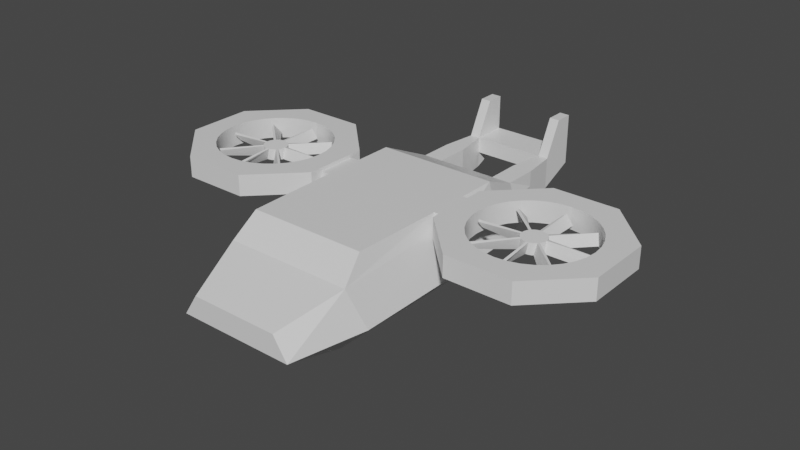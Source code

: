 # Source: Bombard_Helicopter.blend  (saved by Blender 3.0.42; exported with 4.5.12 LTS)
import bpy
from mathutils import Matrix  # noqa: F401  (used for matrix-valued properties, if any)

bpy.ops.wm.read_factory_settings(use_empty=True)
scene = bpy.context.scene
scene.name = 'Scene'

# ---- collections
col_collection = bpy.data.collections.new('Collection'); scene.collection.children.link(col_collection)

# ---- materials (node trees are filled in below, after node groups)
mat_material = bpy.data.materials.new('Material')
mat_material.alpha_threshold = 0.0
mat_material.use_transparent_shadow = False
mat_material.line_color = (0.0, 0.0, 0.0, 1.0)
mat_material_003 = bpy.data.materials.new('Material.003')
mat_material_003.alpha_threshold = 0.0
mat_material_003.use_transparent_shadow = False
mat_material_003.line_color = (0.0, 0.0, 0.0, 1.0)

# ---- node groups
ng_auto_smooth = bpy.data.node_groups.new('Auto Smooth', 'GeometryNodeTree')
_s = ng_auto_smooth.interface.new_socket(name='Geometry', in_out='OUTPUT', socket_type='NodeSocketGeometry')
_s = ng_auto_smooth.interface.new_socket(name='Geometry', in_out='INPUT', socket_type='NodeSocketGeometry')
_s = ng_auto_smooth.interface.new_socket(name='Angle', in_out='INPUT', socket_type='NodeSocketFloat')
_s.subtype = 'ANGLE'
_s.min_value = 0.0
_s.max_value = 3.142
ng_auto_smooth.is_modifier = True
_N = ng_auto_smooth.nodes; _L = ng_auto_smooth.links
n0 = _N.new('NodeGroupOutput'); n0.name = 'Group Output'; n0.location = (480, -100)
n1 = _N.new('NodeGroupInput'); n1.name = 'Group Input'; n1.location = (-420, -300)
n2 = _N.new('NodeGroupInput'); n2.name = 'Group Input.001'; n2.location = (-60, -100)
n3 = _N.new('GeometryNodeSetShadeSmooth'); n3.name = 'Set Shade Smooth'; n3.location = (120, -100)
n3.domain = 'EDGE'
n4 = _N.new('GeometryNodeSetShadeSmooth'); n4.name = 'Set Shade Smooth.001'; n4.location = (300, -100)
n5 = _N.new('GeometryNodeInputMeshEdgeAngle'); n5.name = 'Edge Angle'; n5.location = (-420, -220)
n6 = _N.new('GeometryNodeInputEdgeSmooth'); n6.name = 'Is Edge Smooth'; n6.location = (-60, -160)
n7 = _N.new('GeometryNodeInputShadeSmooth'); n7.name = 'Is Face Smooth'; n7.location = (-240, -340)
n8 = _N.new('FunctionNodeBooleanMath'); n8.name = 'Boolean Math'; n8.location = (-60, -220)
n9 = _N.new('FunctionNodeCompare'); n9.name = 'Compare'; n9.location = (-240, -180)
n9.operation = 'LESS_EQUAL'
_L.new(n5.outputs[0], n9.inputs[0])
_L.new(n4.outputs[0], n0.inputs[0])
_L.new(n1.outputs[1], n9.inputs[1])
_L.new(n9.outputs[0], n8.inputs[0])
_L.new(n7.outputs[0], n8.inputs[1])
_L.new(n2.outputs[0], n3.inputs[0])
_L.new(n6.outputs[0], n3.inputs[1])
_L.new(n3.outputs[0], n4.inputs[0])
_L.new(n8.outputs[0], n3.inputs[2])
n0.is_active_output = True

# ---- material node trees
mat_material.use_nodes = True; mat_material.node_tree.nodes.clear()
_N = mat_material.node_tree.nodes; _L = mat_material.node_tree.links
n0 = _N.new('ShaderNodeOutputMaterial'); n0.name = 'Material Output'; n0.location = (300, 300)
n1 = _N.new('ShaderNodeBsdfPrincipled'); n1.name = 'Principled BSDF'; n1.location = (10, 300)
n1.distribution = 'GGX'
n1.subsurface_method = 'BURLEY'
n1.inputs[2].default_value = 0.4
n1.inputs[3].default_value = 1.45
n1.inputs[27].default_value = (0.0, 0.0, 0.0, 1.0)
n1.inputs[28].default_value = 1.0
_L.new(n1.outputs[0], n0.inputs[0])
n0.is_active_output = True
mat_material_003.use_nodes = True; mat_material_003.node_tree.nodes.clear()
_N = mat_material_003.node_tree.nodes; _L = mat_material_003.node_tree.links
n0 = _N.new('ShaderNodeOutputMaterial'); n0.name = 'Material Output'; n0.location = (300, 300)
n1 = _N.new('ShaderNodeBsdfPrincipled'); n1.name = 'Principled BSDF'; n1.location = (10, 300)
n1.distribution = 'GGX'
n1.subsurface_method = 'BURLEY'
n1.inputs[2].default_value = 0.4
n1.inputs[3].default_value = 1.45
n1.inputs[27].default_value = (0.0, 0.0, 0.0, 1.0)
n1.inputs[28].default_value = 1.0
_L.new(n1.outputs[0], n0.inputs[0])
n0.is_active_output = True

# ---- world
world_world = bpy.data.worlds.new('World'); scene.world = world_world
world_world.use_nodes = True; world_world.node_tree.nodes.clear()
_N = world_world.node_tree.nodes; _L = world_world.node_tree.links
n0 = _N.new('ShaderNodeOutputWorld'); n0.name = 'World Output'; n0.location = (300, 300)
n1 = _N.new('ShaderNodeBackground'); n1.name = 'Background'; n1.location = (10, 300)
n1.inputs[0].default_value = (0.05088, 0.05088, 0.05088, 1.0)
_L.new(n1.outputs[0], n0.inputs[0])
n0.is_active_output = True
world_world.color = (0.05088, 0.05088, 0.05088)
world_world.use_sun_shadow = False
world_world.sun_shadow_jitter_overblur = 0.0

# ---- meshes
me_cube = bpy.data.meshes.new('Cube')
me_cube.from_pydata([(1.0, -1.0, 1.0), (0.6092, -1.0, -2.166), (-1.0, -1.0, 1.0), (-0.6092, -1.0, -2.166), (-1.07, -1.917, 0.3292), (1.095, -1.917, 0.3292), (0.7497, -4.2, -0.3108), (0.9913, -4.2, -1.0), (-0.9913, -4.2, -1.0), (-0.7497, -4.2, -0.3108), (0.6299, 5.562, -2.166), (-0.6299, 5.562, -2.166), (1.158, 5.562, 7.451e-09), (-1.158, 5.562, 7.451e-09), (-1.034, 5.562, 1.0), (1.034, 5.562, 1.0), (1.14, 7.383, -0.6863), (-1.14, 7.383, -0.6863), (0.9649, 7.383, -0.183), (-0.9649, 7.383, -0.183), (-0.8619, 7.383, 0.3203), (0.8619, 7.383, 0.3203), (0.5172, 7.383, -0.6863), (-0.5172, 7.383, -0.6863), (-0.5172, 7.383, 0.3203), (0.5172, 7.383, 0.3203), (-0.6157, 11.38, -0.1837), (-0.788, 11.38, -0.1833), (0.788, 11.38, -0.1833), (0.6157, 10.05, -0.1837), (-0.6157, 10.05, -0.1837), (0.6157, 11.38, 0.3203), (0.788, 11.38, 0.3203), (-0.788, 11.38, 0.3203), (0.6157, 11.38, -0.1837), (-0.6157, 11.38, 0.3203), (0.8619, 8.714, -0.6863), (0.788, 10.04, -0.6863), (0.788, 10.04, -0.183), (0.8619, 8.714, -0.183), (0.5172, 8.714, 0.3203), (0.6157, 10.04, 0.3203), (0.6157, 10.04, -0.6863), (0.5172, 8.714, -0.6863), (0.8619, 8.714, 0.3203), (0.788, 10.04, 0.3203), (-0.5172, 8.714, 0.3203), (-0.6157, 10.04, 0.3203), (-0.788, 10.04, 0.3203), (-0.8619, 8.714, 0.3203), (-0.788, 10.04, -0.183), (-0.8619, 8.714, -0.183), (-0.788, 10.04, -0.6863), (-0.8619, 8.714, -0.6863), (-0.5172, 8.714, -0.6863), (-0.6157, 10.04, -0.6863), (0.6157, 11.38, 1.429), (-0.788, 11.38, 1.429), (0.788, 11.38, 1.429), (-0.6157, 11.38, 1.429), (-0.6157, 10.69, 1.429), (0.6157, 10.69, 1.429), (0.788, 10.69, 1.429), (-0.788, 10.69, 1.429), (-0.6157, 10.05, 0.3203), (0.6157, 10.05, 0.3203), (1.034, 2.521, 1.0), (1.034, 4.041, 1.0), (-1.034, 4.041, 1.0), (-1.034, 2.521, 1.0), (-1.158, 4.041, 0.5529), (-1.107, 2.521, 0.5529), (0.6299, 2.521, -2.166), (0.6299, 4.041, -2.166), (1.158, 4.041, 0.5529), (1.131, 2.521, 0.5529), (-0.6299, 4.041, -2.166), (-0.6299, 2.521, -2.166), (1.254, 2.521, 1.0), (1.254, 4.041, 1.0), (1.254, 2.521, 0.5529), (1.254, 4.041, 0.5529), (-1.254, 2.521, 0.5529), (-1.254, 4.041, 0.5529), (-1.254, 4.041, 1.0), (-1.254, 2.521, 1.0), (1.367, 5.562, -0.6963), (1.322, -1.473, -0.8797), (1.367, 4.041, -0.7344), (1.367, 2.521, -0.7725), (-1.367, 4.041, -0.7584), (-1.367, 5.562, -0.7186), (-1.367, 2.521, -0.7983), (-1.322, -1.463, -0.9058)], [], [(3, 77, 72, 1), (2, 69, 71, 4), (93, 92, 77, 3), (5, 75, 66, 0), (1, 87, 7), (4, 93, 8, 9), (13, 14, 20, 19), (74, 88, 86, 12), (76, 90, 91, 11), (38, 37, 28), (12, 86, 16, 18), (15, 12, 18, 21), (11, 91, 17), (10, 11, 17, 23, 22, 16), (14, 15, 21, 25, 24, 20), (33, 48, 63, 57), (24, 25, 22, 23), (76, 11, 10, 73), (67, 15, 14, 68), (5, 4, 9, 6), (6, 9, 8, 7), (3, 1, 7, 8), (0, 66, 69, 2), (0, 2, 4, 5), (87, 89, 75, 5), (34, 31, 32, 28), (27, 33, 35, 26), (50, 48, 33, 27), (52, 50, 27), (41, 45, 62, 61), (55, 52, 27, 26), (37, 42, 34, 28), (45, 38, 28, 32), (21, 18, 39, 44), (44, 39, 38, 45), (16, 22, 43, 36), (36, 43, 42, 37), (25, 21, 44, 40), (40, 44, 45, 41), (22, 25, 40, 43), (41, 65, 29, 42, 43, 40), (18, 16, 36, 39), (39, 36, 37, 38), (23, 17, 53, 54), (54, 53, 52, 55), (24, 23, 54, 46), (64, 47, 46, 54, 55, 30), (17, 19, 51, 53), (53, 51, 50, 52), (19, 20, 49, 51), (51, 49, 48, 50), (20, 24, 46, 49), (49, 46, 47, 48), (42, 29, 34), (61, 62, 58, 56), (35, 33, 57, 59), (32, 31, 56, 58), (31, 41, 61, 56), (63, 60, 59, 57), (47, 35, 59, 60), (45, 32, 58, 62), (48, 47, 60, 63), (26, 30, 55), (29, 65, 64, 30), (35, 64, 65, 31), (34, 29, 30, 26), (26, 35, 31, 34), (70, 68, 14, 13), (74, 12, 15, 67), (69, 66, 67, 68), (72, 77, 76, 73), (77, 92, 90, 76), (92, 93, 4, 71), (75, 89, 88, 74), (89, 87, 1, 72), (74, 67, 79, 81), (75, 74, 81, 80), (66, 75, 80, 78), (67, 66, 78, 79), (68, 70, 83, 84), (71, 69, 85, 82), (70, 71, 82, 83), (69, 68, 84, 85), (16, 86, 10), (7, 87, 5, 6), (88, 89, 72, 73), (86, 88, 73, 10), (17, 91, 13, 19), (8, 93, 3), (91, 90, 70, 13), (90, 92, 71, 70)])
_uv = me_cube.uv_layers.new(name='UVMap')
_uv.uv.foreach_set('vector', [0.1799, 0.7428, 0.1748, 0.8808, 0.1255, 0.8786, 0.1322, 0.7408, 0.2081, 0.4458, 0.2112, 0.3125, 0.228, 0.3125, 0.2335, 0.4817, 0.2828, 0.4648, 0.2797, 0.3112, 0.3397, 0.3092, 0.3397, 0.4472, 0.1022, 0.476, 0.119, 0.3092, 0.1359, 0.3103, 0.1298, 0.4424, 0.1322, 0.7408, 0.08228, 0.7065, 0.123, 0.6067, 0.2335, 0.4817, 0.2828, 0.4648, 0.2824, 0.5721, 0.254, 0.5724, 0.2411, 0.2021, 0.2081, 0.2077, 0.2121, 0.1371, 0.2319, 0.1328, 0.1234, 0.2544, 0.07682, 0.2488, 0.08749, 0.1948, 0.1126, 0.1999, 0.3368, 0.2487, 0.2756, 0.2541, 0.2678, 0.1981, 0.3297, 0.1877, 0.5716, 0.1073, 0.5902, 0.1026, 0.5839, 0.1562, 0.1126, 0.1999, 0.08749, 0.1948, 0.1046, 0.129, 0.1246, 0.1334, 0.1448, 0.2071, 0.1126, 0.1999, 0.1246, 0.1334, 0.1435, 0.1384, 0.3297, 0.1877, 0.2678, 0.1981, 0.2529, 0.1294, 0.1462, 0.002416, 0.1968, 0.0001323, 0.2216, 0.09353, 0.1965, 0.09466, 0.155, 0.09654, 0.1299, 0.09767, 0.2081, 0.2077, 0.1448, 0.2071, 0.1435, 0.1384, 0.1568, 0.137, 0.1984, 0.1351, 0.2121, 0.1371, 0.4401, 0.2224, 0.4279, 0.2713, 0.3931, 0.2372, 0.3994, 0.2122, 0.1984, 0.1351, 0.1568, 0.137, 0.155, 0.09654, 0.1965, 0.09466, 0.1722, 0.9403, 0.1696, 0.9999, 0.1203, 0.9977, 0.1229, 0.9382, 0.1397, 0.256, 0.1448, 0.2071, 0.2081, 0.2077, 0.2104, 0.2581, 0.1242, 0.4867, 0.209, 0.4904, 0.1924, 0.5827, 0.1337, 0.5802, 0.1337, 0.5802, 0.1924, 0.5827, 0.2007, 0.6101, 0.123, 0.6067, 0.1799, 0.7428, 0.1322, 0.7408, 0.123, 0.6067, 0.2007, 0.6101, 0.1298, 0.4424, 0.1359, 0.3103, 0.2112, 0.3125, 0.2081, 0.4458, 0.1298, 0.4424, 0.2081, 0.4458, 0.209, 0.4904, 0.1242, 0.4867, 0.05584, 0.4564, 0.06924, 0.3047, 0.119, 0.3092, 0.1022, 0.476, 0.5331, 0.232, 0.5285, 0.2134, 0.5348, 0.2118, 0.5394, 0.2304, 0.4142, 0.1528, 0.4096, 0.1714, 0.4032, 0.1698, 0.4079, 0.1512, 0.4464, 0.276, 0.4279, 0.2713, 0.4401, 0.2224, 0.4587, 0.227, 0.4649, 0.2806, 0.4464, 0.276, 0.4587, 0.227, 0.5001, 0.1003, 0.5065, 0.09872, 0.5183, 0.146, 0.512, 0.1476, 0.421, 0.09893, 0.4274, 0.1005, 0.4142, 0.1528, 0.4079, 0.1512, 0.5526, 0.2827, 0.5463, 0.2843, 0.5331, 0.232, 0.5394, 0.2304, 0.5531, 0.1119, 0.5716, 0.1073, 0.5839, 0.1562, 0.5654, 0.1608, 0.5284, 0.01392, 0.5472, 0.00897, 0.5594, 0.05816, 0.5408, 0.06284, 0.5408, 0.06284, 0.5594, 0.05816, 0.5716, 0.1073, 0.5531, 0.1119, 0.5902, 0.3773, 0.5673, 0.3831, 0.5549, 0.3341, 0.5676, 0.331, 0.5676, 0.331, 0.5549, 0.3341, 0.5463, 0.2843, 0.5526, 0.2827, 0.472, 0.003307, 0.4847, 0.0001323, 0.4969, 0.04909, 0.4843, 0.05226, 0.4843, 0.05226, 0.4969, 0.04909, 0.5065, 0.09872, 0.5001, 0.1003, 0.3952, 0.5558, 0.357, 0.5558, 0.357, 0.5054, 0.3952, 0.5054, 0.357, 0.4548, 0.357, 0.4544, 0.3761, 0.4546, 0.3952, 0.4548, 0.3952, 0.5054, 0.357, 0.5054, 0.5472, 0.00897, 0.5666, 0.003229, 0.5779, 0.05356, 0.5594, 0.05816, 0.5594, 0.05816, 0.5779, 0.05356, 0.5902, 0.1026, 0.5716, 0.1073, 0.442, 0.0001323, 0.4649, 0.005894, 0.4424, 0.05226, 0.4297, 0.04907, 0.4297, 0.04907, 0.4424, 0.05226, 0.4274, 0.1005, 0.421, 0.09893, 0.4336, 0.5558, 0.3955, 0.5558, 0.3955, 0.5054, 0.4336, 0.5054, 0.4336, 0.4544, 0.4336, 0.4548, 0.4336, 0.5054, 0.3955, 0.5054, 0.3955, 0.4548, 0.4145, 0.4546, 0.4414, 0.38, 0.422, 0.3743, 0.4341, 0.3251, 0.4527, 0.3297, 0.4527, 0.3297, 0.4341, 0.3251, 0.4464, 0.276, 0.4649, 0.2806, 0.422, 0.3743, 0.4032, 0.3693, 0.4156, 0.3204, 0.4341, 0.3251, 0.4341, 0.3251, 0.4156, 0.3204, 0.4279, 0.2713, 0.4464, 0.276, 0.3595, 0.3831, 0.3468, 0.3799, 0.359, 0.331, 0.3717, 0.3341, 0.3717, 0.3341, 0.359, 0.331, 0.3749, 0.2829, 0.3812, 0.2845, 0.3952, 0.4548, 0.3761, 0.4546, 0.3761, 0.4043, 0.512, 0.1476, 0.5183, 0.146, 0.5246, 0.1711, 0.5182, 0.1726, 0.4032, 0.1698, 0.4096, 0.1714, 0.3994, 0.2122, 0.393, 0.2106, 0.5348, 0.2118, 0.5285, 0.2134, 0.5182, 0.1726, 0.5246, 0.1711, 0.4774, 0.1829, 0.4652, 0.1339, 0.512, 0.1476, 0.5182, 0.1726, 0.3931, 0.2372, 0.3867, 0.2356, 0.393, 0.2106, 0.3994, 0.2122, 0.34, 0.2493, 0.3522, 0.2004, 0.393, 0.2106, 0.3867, 0.2356, 0.5531, 0.1119, 0.5654, 0.1608, 0.5246, 0.1711, 0.5183, 0.146, 0.3812, 0.2845, 0.3749, 0.2829, 0.3867, 0.2356, 0.3931, 0.2372, 0.4145, 0.4043, 0.4145, 0.4546, 0.3955, 0.4548, 0.4652, 0.4025, 0.4652, 0.3833, 0.5119, 0.3833, 0.5119, 0.4025, 0.5119, 0.4719, 0.5119, 0.5222, 0.4652, 0.5222, 0.4652, 0.4719, 0.4652, 0.4528, 0.4652, 0.4025, 0.5119, 0.4025, 0.5119, 0.4528, 0.5119, 0.4528, 0.5119, 0.4719, 0.4652, 0.4719, 0.4652, 0.4528, 0.227, 0.2573, 0.2104, 0.2581, 0.2081, 0.2077, 0.2411, 0.2021, 0.1234, 0.2544, 0.1126, 0.1999, 0.1448, 0.2071, 0.1397, 0.256, 0.2112, 0.3125, 0.1359, 0.3103, 0.1397, 0.256, 0.2104, 0.2581, 0.1255, 0.8786, 0.1748, 0.8808, 0.1722, 0.9403, 0.1229, 0.9382, 0.3397, 0.3092, 0.2797, 0.3112, 0.2756, 0.2541, 0.3368, 0.2487, 0.2797, 0.3112, 0.2828, 0.4648, 0.2335, 0.4817, 0.228, 0.3125, 0.119, 0.3092, 0.06924, 0.3047, 0.07682, 0.2488, 0.1234, 0.2544, 0.06924, 0.3047, 0.05584, 0.4564, 0.0001323, 0.4346, 0.009717, 0.2986, 0.5255, 0.458, 0.5208, 0.441, 0.5291, 0.441, 0.5291, 0.458, 0.5245, 0.5157, 0.5255, 0.458, 0.5291, 0.458, 0.5291, 0.5157, 0.5208, 0.5326, 0.5245, 0.5157, 0.5291, 0.5157, 0.5291, 0.5326, 0.5208, 0.441, 0.5208, 0.3833, 0.5291, 0.3833, 0.5291, 0.441, 0.5205, 0.441, 0.5158, 0.458, 0.5122, 0.458, 0.5122, 0.441, 0.5177, 0.5157, 0.5205, 0.5326, 0.5122, 0.5326, 0.5122, 0.5157, 0.5158, 0.458, 0.5177, 0.5157, 0.5122, 0.5157, 0.5122, 0.458, 0.5205, 0.3833, 0.5205, 0.441, 0.5122, 0.441, 0.5122, 0.3833, 0.1046, 0.129, 0.08749, 0.1948, 0.02731, 0.1811, 0.04764, 0.5619, 0.05584, 0.4564, 0.1022, 0.476, 0.07564, 0.5643, 0.07682, 0.2488, 0.06924, 0.3047, 0.009717, 0.2986, 0.01673, 0.2397, 0.08749, 0.1948, 0.07682, 0.2488, 0.01673, 0.2397, 0.02731, 0.1811, 0.2529, 0.1294, 0.2678, 0.1981, 0.2411, 0.2021, 0.2319, 0.1328, 0.2007, 0.6101, 0.2319, 0.7136, 0.1799, 0.7428, 0.2678, 0.1981, 0.2756, 0.2541, 0.227, 0.2573, 0.2411, 0.2021, 0.2756, 0.2541, 0.2797, 0.3112, 0.228, 0.3125, 0.227, 0.2573])
me_cube.materials.append(mat_material)
me_cube.use_remesh_preserve_volume = False
me_cube.use_remesh_preserve_attributes = False
me_cube.use_mirror_vertex_groups = False
me_cube.update()
me_cube_001 = bpy.data.meshes.new('Cube.001')
me_cube_001.from_pydata([(-0.5555, -3.0, -0.3326), (-1.341, -1.243, -0.3326), (-0.5555, -3.0, 0.3326), (-1.341, -1.243, 0.3326), (-1.341, 1.243, -0.3326), (-0.5555, 3.0, -0.3326), (-1.341, 1.243, 0.3326), (-0.5555, 3.0, 0.3326), (0.5555, 3.0, -0.3326), (1.341, 1.243, -0.3326), (0.5555, 3.0, 0.3326), (1.341, 1.243, 0.3326), (0.5555, -3.0, -0.3326), (1.341, -1.243, -0.3326), (1.341, -1.243, 0.3326), (0.5555, -3.0, 0.3326), (0.0, 2.163, -0.3326), (0.0, 2.163, 0.3326), (0.1886, 2.121, -0.3326), (0.1886, 2.121, 0.3326), (-0.8038, -1.202, -0.3326), (-0.8402, -1.049, 0.3326), (-0.8038, -1.202, 0.3326), (0.3699, 1.998, -0.3326), (0.3699, 1.998, 0.3326), (-0.8931, -0.8276, -0.3326), (-0.8931, -0.8276, 0.3326), (0.5371, 1.798, -0.3326), (0.5371, 1.798, 0.3326), (-0.9481, -0.4219, -0.3326), (-0.9481, -0.4219, 0.3326), (0.6836, 1.529, -0.3326), (0.6836, 1.529, 0.3326), (-0.9667, 2.088e-06, -0.3326), (-0.9667, 2.088e-06, 0.3326), (-0.9481, 0.4219, -0.3326), (-0.9481, 0.4219, 0.3326), (0.8038, 1.202, -0.3326), (0.8038, 1.202, 0.3326), (0.8402, 1.049, 0.3326), (-0.8931, 0.8276, -0.3326), (-0.8931, 0.8276, 0.3326), (0.8931, 0.8276, -0.3326), (0.8931, 0.8276, 0.3326), (-0.8402, 1.049, -0.3326), (0.9481, 0.4219, -0.3326), (0.9481, 0.4219, 0.3326), (-0.8038, 1.202, -0.3326), (-0.8038, 1.202, 0.3326), (0.9667, 1.633e-07, -0.3326), (0.9667, 1.633e-07, 0.3326), (-0.6836, 1.529, -0.3326), (-0.6836, 1.529, 0.3326), (0.9481, -0.4219, -0.3326), (0.9481, -0.4219, 0.3326), (-0.5371, 1.798, -0.3326), (-0.5371, 1.798, 0.3326), (0.8931, -0.8276, -0.3326), (0.8931, -0.8276, 0.3326), (-0.3699, 1.998, -0.3326), (-0.3699, 1.998, 0.3326), (0.8402, -1.049, -0.3326), (0.8038, -1.202, -0.3326), (0.8038, -1.202, 0.3326), (-0.1886, 2.121, -0.3326), (-0.1886, 2.121, 0.3326), (0.6836, -1.529, -0.3326), (0.6836, -1.529, 0.3326), (0.5371, -1.798, -0.3326), (0.5371, -1.798, 0.3326), (0.3699, -1.998, -0.3326), (0.3699, -1.998, 0.3326), (0.1886, -2.121, -0.3326), (0.1886, -2.121, 0.3326), (-3.15e-07, -2.163, -0.3326), (-3.15e-07, -2.163, 0.3326), (-0.1886, -2.121, -0.3326), (-0.1886, -2.121, 0.3326), (-0.3699, -1.998, -0.3326), (-0.3699, -1.998, 0.3326), (-0.5371, -1.798, -0.3326), (-0.5371, -1.798, 0.3326), (-0.6836, -1.529, -0.3326), (-0.6836, -1.529, 0.3326)], [], [(1, 0, 2, 3), (5, 4, 6, 7), (9, 8, 10, 11), (12, 13, 14, 15), (4, 1, 3, 6), (7, 10, 8, 5), (14, 13, 9, 11), (12, 15, 2, 0), (17, 16, 18, 19), (19, 18, 23, 24), (23, 27, 28, 24), (27, 31, 32, 28), (37, 38, 32, 31), (37, 42, 43, 39, 38), (42, 45, 46, 43), (45, 49, 50, 46), (49, 53, 54, 50), (53, 57, 58, 54), (57, 61, 62, 63, 58), (62, 66, 67, 63), (66, 68, 69, 67), (68, 70, 71, 69), (70, 72, 73, 71), (72, 74, 75, 73), (74, 76, 77, 75), (76, 78, 79, 77), (79, 78, 80, 81), (81, 80, 82, 83), (20, 22, 83, 82), (22, 20, 25, 26, 21), (26, 25, 29, 30), (30, 29, 33, 34), (34, 33, 35, 36), (40, 41, 36, 35), (41, 40, 44, 47, 48), (51, 52, 48, 47), (52, 51, 55, 56), (56, 55, 59, 60), (60, 59, 64, 65), (65, 64, 16, 17), (44, 4, 5, 8, 9, 13, 61, 57, 53, 49, 45, 42, 37, 31, 27, 23, 18, 16, 64, 59, 55, 51, 47), (61, 13, 12, 0, 1, 4, 44, 40, 35, 33, 29, 25, 20, 82, 80, 78, 76, 74, 72, 70, 68, 66, 62), (22, 21, 3, 2, 15, 14, 11, 39, 43, 46, 50, 54, 58, 63, 67, 69, 71, 73, 75, 77, 79, 81, 83), (38, 39, 11, 10, 7, 6, 3, 21, 26, 30, 34, 36, 41, 48, 52, 56, 60, 65, 17, 19, 24, 28, 32)])
me_cube_001.polygons.foreach_set('use_smooth', [True] * 44)
_uv = me_cube_001.uv_layers.new(name='UVMap')
_uv.uv.foreach_set('vector', [0.375, 0.1768, 0.375, 0.07322, 0.625, 0.07322, 0.625, 0.1768, 0.375, 0.4268, 0.375, 0.3232, 0.625, 0.3232, 0.625, 0.4268, 0.375, 0.6768, 0.375, 0.5732, 0.625, 0.5732, 0.625, 0.6768, 0.375, 0.9268, 0.375, 0.8232, 0.625, 0.8232, 0.625, 0.9268, 0.375, 0.1768, 0.375, 0.07322, 0.625, 0.07322, 0.625, 0.1768, 0.625, 0.3232, 0.625, 0.4268, 0.375, 0.4268, 0.375, 0.3232, 0.625, 0.6768, 0.375, 0.6768, 0.375, 0.5732, 0.625, 0.5732, 0.375, 0.8232, 0.625, 0.8232, 0.625, 0.9268, 0.375, 0.9268, 1.0, 0.7962, 1.0, 0.7038, 0.9688, 0.7038, 0.9688, 0.7962, 0.9688, 0.7962, 0.9688, 0.7038, 0.9375, 0.7038, 0.9375, 0.7962, 0.9375, 0.7038, 0.9062, 0.7038, 0.9062, 0.7962, 0.9375, 0.7962, 0.9062, 0.7038, 0.875, 0.7038, 0.875, 0.7962, 0.9062, 0.7962, 0.8438, 0.7038, 0.8438, 0.7962, 0.875, 0.7962, 0.875, 0.7038, 0.8438, 0.7038, 0.8125, 0.7038, 0.8125, 0.7962, 0.831, 0.7962, 0.8438, 0.7962, 0.8125, 0.7038, 0.7812, 0.7038, 0.7812, 0.7962, 0.8125, 0.7962, 0.7812, 0.7038, 0.75, 0.7038, 0.75, 0.7962, 0.7812, 0.7962, 0.75, 0.7038, 0.7188, 0.7038, 0.7188, 0.7962, 0.75, 0.7962, 0.7188, 0.7038, 0.6875, 0.7038, 0.6875, 0.7962, 0.7188, 0.7962, 0.6875, 0.7038, 0.669, 0.7038, 0.6562, 0.7038, 0.6562, 0.7962, 0.6875, 0.7962, 0.6562, 0.7038, 0.625, 0.7038, 0.625, 0.7962, 0.6562, 0.7962, 0.625, 0.7038, 0.5938, 0.7038, 0.5938, 0.7962, 0.625, 0.7962, 0.5938, 0.7038, 0.5625, 0.7038, 0.5625, 0.7962, 0.5938, 0.7962, 0.5625, 0.7038, 0.5312, 0.7038, 0.5312, 0.7962, 0.5625, 0.7962, 0.5312, 0.7038, 0.5, 0.7038, 0.5, 0.7962, 0.5312, 0.7962, 0.5, 0.7038, 0.4688, 0.7038, 0.4688, 0.7962, 0.5, 0.7962, 0.4688, 0.7038, 0.4375, 0.7038, 0.4375, 0.7962, 0.4688, 0.7962, 0.4375, 0.7962, 0.4375, 0.7038, 0.4062, 0.7038, 0.4062, 0.7962, 0.4062, 0.7962, 0.4062, 0.7038, 0.375, 0.7038, 0.375, 0.7962, 0.3438, 0.7038, 0.3438, 0.7962, 0.375, 0.7962, 0.375, 0.7038, 0.3438, 0.7962, 0.3438, 0.7038, 0.3125, 0.7038, 0.3125, 0.7962, 0.331, 0.7962, 0.3125, 0.7962, 0.3125, 0.7038, 0.2812, 0.7038, 0.2812, 0.7962, 0.2812, 0.7962, 0.2812, 0.7038, 0.25, 0.7038, 0.25, 0.7962, 0.25, 0.7962, 0.25, 0.7038, 0.2188, 0.7038, 0.2188, 0.7962, 0.1875, 0.7038, 0.1875, 0.7962, 0.2188, 0.7962, 0.2188, 0.7038, 0.1875, 0.7962, 0.1875, 0.7038, 0.169, 0.7038, 0.1562, 0.7038, 0.1562, 0.7962, 0.125, 0.7038, 0.125, 0.7962, 0.1562, 0.7962, 0.1562, 0.7038, 0.125, 0.7962, 0.125, 0.7038, 0.09375, 0.7038, 0.09375, 0.7962, 0.09375, 0.7962, 0.09375, 0.7038, 0.0625, 0.7038, 0.0625, 0.7962, 0.0625, 0.7962, 0.0625, 0.7038, 0.03125, 0.7038, 0.03125, 0.7962, 0.03125, 0.7962, 0.03125, 0.7038, 0.0, 0.7038, 0.0, 0.7962, 0.2255, 0.5387, 0.1982, 0.5, 0.3018, 0.5, 0.375, 0.5732, 0.375, 0.6768, 0.3018, 0.75, 0.2745, 0.7113, 0.2845, 0.7083, 0.3001, 0.6999, 0.3137, 0.6887, 0.3249, 0.6751, 0.3333, 0.6595, 0.3384, 0.6426, 0.3401, 0.625, 0.3384, 0.6074, 0.3333, 0.5905, 0.3249, 0.5749, 0.3137, 0.5613, 0.3001, 0.5501, 0.2845, 0.5417, 0.2676, 0.5366, 0.25, 0.5349, 0.2324, 0.5366, 0.2745, 0.7113, 0.3018, 0.75, 0.1982, 0.75, 0.125, 0.6768, 0.125, 0.5732, 0.1982, 0.5, 0.2255, 0.5387, 0.2155, 0.5417, 0.1999, 0.5501, 0.1863, 0.5613, 0.1751, 0.5749, 0.1667, 0.5905, 0.1616, 0.6074, 0.1599, 0.625, 0.1616, 0.6426, 0.1667, 0.6595, 0.1751, 0.6751, 0.1863, 0.6887, 0.1999, 0.6999, 0.2155, 0.7083, 0.2324, 0.7134, 0.25, 0.7151, 0.2676, 0.7134, 0.8384, 0.6074, 0.8363, 0.6005, 0.875, 0.5732, 0.875, 0.6768, 0.8018, 0.75, 0.6982, 0.75, 0.625, 0.6768, 0.6637, 0.6495, 0.6667, 0.6595, 0.6751, 0.6751, 0.6863, 0.6887, 0.6999, 0.6999, 0.7155, 0.7083, 0.7324, 0.7134, 0.75, 0.7151, 0.7676, 0.7134, 0.7845, 0.7083, 0.8001, 0.6999, 0.8137, 0.6887, 0.8249, 0.6751, 0.8333, 0.6595, 0.8384, 0.6426, 0.8401, 0.625, 0.6616, 0.6426, 0.6637, 0.6495, 0.625, 0.6768, 0.625, 0.5732, 0.6982, 0.5, 0.8018, 0.5, 0.875, 0.5732, 0.8363, 0.6005, 0.8333, 0.5905, 0.8249, 0.5749, 0.8137, 0.5613, 0.8001, 0.5501, 0.7845, 0.5417, 0.7676, 0.5366, 0.75, 0.5349, 0.7324, 0.5366, 0.7155, 0.5417, 0.6999, 0.5501, 0.6863, 0.5613, 0.6751, 0.5749, 0.6667, 0.5905, 0.6616, 0.6074, 0.6599, 0.625])
me_cube_001.materials.append(mat_material)
me_cube_001.use_remesh_preserve_volume = False
me_cube_001.use_remesh_preserve_attributes = False
me_cube_001.use_mirror_vertex_groups = False
me_cube_001.update()
me_cube_004 = bpy.data.meshes.new('Cube.004')
me_cube_004.from_pydata([(-0.5555, -3.0, -0.3326), (-1.341, -1.243, -0.3326), (-0.5555, -3.0, 0.3326), (-1.341, -1.243, 0.3326), (-1.341, 1.243, -0.3326), (-0.5555, 3.0, -0.3326), (-1.341, 1.243, 0.3326), (-0.5555, 3.0, 0.3326), (0.5555, 3.0, -0.3326), (1.341, 1.243, -0.3326), (0.5555, 3.0, 0.3326), (1.341, 1.243, 0.3326), (0.5555, -3.0, -0.3326), (1.341, -1.243, -0.3326), (1.341, -1.243, 0.3326), (0.5555, -3.0, 0.3326), (0.0, 2.163, -0.3326), (0.0, 2.163, 0.3326), (0.1886, 2.121, -0.3326), (0.1886, 2.121, 0.3326), (-0.8038, -1.202, -0.3326), (-0.8402, -1.049, 0.3326), (-0.8038, -1.202, 0.3326), (0.3699, 1.998, -0.3326), (0.3699, 1.998, 0.3326), (-0.8931, -0.8276, -0.3326), (-0.8931, -0.8276, 0.3326), (0.5371, 1.798, -0.3326), (0.5371, 1.798, 0.3326), (-0.9481, -0.4219, -0.3326), (-0.9481, -0.4219, 0.3326), (0.6836, 1.529, -0.3326), (0.6836, 1.529, 0.3326), (-0.9667, 2.088e-06, -0.3326), (-0.9667, 2.088e-06, 0.3326), (-0.9481, 0.4219, -0.3326), (-0.9481, 0.4219, 0.3326), (0.8038, 1.202, -0.3326), (0.8038, 1.202, 0.3326), (0.8402, 1.049, 0.3326), (-0.8931, 0.8276, -0.3326), (-0.8931, 0.8276, 0.3326), (0.8931, 0.8276, -0.3326), (0.8931, 0.8276, 0.3326), (-0.8402, 1.049, -0.3326), (0.9481, 0.4219, -0.3326), (0.9481, 0.4219, 0.3326), (-0.8038, 1.202, -0.3326), (-0.8038, 1.202, 0.3326), (0.9667, 1.633e-07, -0.3326), (0.9667, 1.633e-07, 0.3326), (-0.6836, 1.529, -0.3326), (-0.6836, 1.529, 0.3326), (0.9481, -0.4219, -0.3326), (0.9481, -0.4219, 0.3326), (-0.5371, 1.798, -0.3326), (-0.5371, 1.798, 0.3326), (0.8931, -0.8276, -0.3326), (0.8931, -0.8276, 0.3326), (-0.3699, 1.998, -0.3326), (-0.3699, 1.998, 0.3326), (0.8402, -1.049, -0.3326), (0.8038, -1.202, -0.3326), (0.8038, -1.202, 0.3326), (-0.1886, 2.121, -0.3326), (-0.1886, 2.121, 0.3326), (0.6836, -1.529, -0.3326), (0.6836, -1.529, 0.3326), (0.5371, -1.798, -0.3326), (0.5371, -1.798, 0.3326), (0.3699, -1.998, -0.3326), (0.3699, -1.998, 0.3326), (0.1886, -2.121, -0.3326), (0.1886, -2.121, 0.3326), (-3.15e-07, -2.163, -0.3326), (-3.15e-07, -2.163, 0.3326), (-0.1886, -2.121, -0.3326), (-0.1886, -2.121, 0.3326), (-0.3699, -1.998, -0.3326), (-0.3699, -1.998, 0.3326), (-0.5371, -1.798, -0.3326), (-0.5371, -1.798, 0.3326), (-0.6836, -1.529, -0.3326), (-0.6836, -1.529, 0.3326)], [], [(1, 0, 2, 3), (5, 4, 6, 7), (9, 8, 10, 11), (12, 13, 14, 15), (4, 1, 3, 6), (7, 10, 8, 5), (14, 13, 9, 11), (12, 15, 2, 0), (17, 16, 18, 19), (19, 18, 23, 24), (23, 27, 28, 24), (27, 31, 32, 28), (37, 38, 32, 31), (37, 42, 43, 39, 38), (42, 45, 46, 43), (45, 49, 50, 46), (49, 53, 54, 50), (53, 57, 58, 54), (57, 61, 62, 63, 58), (62, 66, 67, 63), (66, 68, 69, 67), (68, 70, 71, 69), (70, 72, 73, 71), (72, 74, 75, 73), (74, 76, 77, 75), (76, 78, 79, 77), (79, 78, 80, 81), (81, 80, 82, 83), (20, 22, 83, 82), (22, 20, 25, 26, 21), (26, 25, 29, 30), (30, 29, 33, 34), (34, 33, 35, 36), (40, 41, 36, 35), (41, 40, 44, 47, 48), (51, 52, 48, 47), (52, 51, 55, 56), (56, 55, 59, 60), (60, 59, 64, 65), (65, 64, 16, 17), (44, 4, 5, 8, 9, 13, 61, 57, 53, 49, 45, 42, 37, 31, 27, 23, 18, 16, 64, 59, 55, 51, 47), (61, 13, 12, 0, 1, 4, 44, 40, 35, 33, 29, 25, 20, 82, 80, 78, 76, 74, 72, 70, 68, 66, 62), (22, 21, 3, 2, 15, 14, 11, 39, 43, 46, 50, 54, 58, 63, 67, 69, 71, 73, 75, 77, 79, 81, 83), (38, 39, 11, 10, 7, 6, 3, 21, 26, 30, 34, 36, 41, 48, 52, 56, 60, 65, 17, 19, 24, 28, 32)])
me_cube_004.polygons.foreach_set('use_smooth', [True] * 44)
_uv = me_cube_004.uv_layers.new(name='UVMap')
_uv.uv.foreach_set('vector', [0.375, 0.1768, 0.375, 0.07322, 0.625, 0.07322, 0.625, 0.1768, 0.375, 0.4268, 0.375, 0.3232, 0.625, 0.3232, 0.625, 0.4268, 0.375, 0.6768, 0.375, 0.5732, 0.625, 0.5732, 0.625, 0.6768, 0.375, 0.9268, 0.375, 0.8232, 0.625, 0.8232, 0.625, 0.9268, 0.375, 0.1768, 0.375, 0.07322, 0.625, 0.07322, 0.625, 0.1768, 0.625, 0.3232, 0.625, 0.4268, 0.375, 0.4268, 0.375, 0.3232, 0.625, 0.6768, 0.375, 0.6768, 0.375, 0.5732, 0.625, 0.5732, 0.375, 0.8232, 0.625, 0.8232, 0.625, 0.9268, 0.375, 0.9268, 1.0, 0.7962, 1.0, 0.7038, 0.9688, 0.7038, 0.9688, 0.7962, 0.9688, 0.7962, 0.9688, 0.7038, 0.9375, 0.7038, 0.9375, 0.7962, 0.9375, 0.7038, 0.9062, 0.7038, 0.9062, 0.7962, 0.9375, 0.7962, 0.9062, 0.7038, 0.875, 0.7038, 0.875, 0.7962, 0.9062, 0.7962, 0.8438, 0.7038, 0.8438, 0.7962, 0.875, 0.7962, 0.875, 0.7038, 0.8438, 0.7038, 0.8125, 0.7038, 0.8125, 0.7962, 0.831, 0.7962, 0.8438, 0.7962, 0.8125, 0.7038, 0.7812, 0.7038, 0.7812, 0.7962, 0.8125, 0.7962, 0.7812, 0.7038, 0.75, 0.7038, 0.75, 0.7962, 0.7812, 0.7962, 0.75, 0.7038, 0.7188, 0.7038, 0.7188, 0.7962, 0.75, 0.7962, 0.7188, 0.7038, 0.6875, 0.7038, 0.6875, 0.7962, 0.7188, 0.7962, 0.6875, 0.7038, 0.669, 0.7038, 0.6562, 0.7038, 0.6562, 0.7962, 0.6875, 0.7962, 0.6562, 0.7038, 0.625, 0.7038, 0.625, 0.7962, 0.6562, 0.7962, 0.625, 0.7038, 0.5938, 0.7038, 0.5938, 0.7962, 0.625, 0.7962, 0.5938, 0.7038, 0.5625, 0.7038, 0.5625, 0.7962, 0.5938, 0.7962, 0.5625, 0.7038, 0.5312, 0.7038, 0.5312, 0.7962, 0.5625, 0.7962, 0.5312, 0.7038, 0.5, 0.7038, 0.5, 0.7962, 0.5312, 0.7962, 0.5, 0.7038, 0.4688, 0.7038, 0.4688, 0.7962, 0.5, 0.7962, 0.4688, 0.7038, 0.4375, 0.7038, 0.4375, 0.7962, 0.4688, 0.7962, 0.4375, 0.7962, 0.4375, 0.7038, 0.4062, 0.7038, 0.4062, 0.7962, 0.4062, 0.7962, 0.4062, 0.7038, 0.375, 0.7038, 0.375, 0.7962, 0.3438, 0.7038, 0.3438, 0.7962, 0.375, 0.7962, 0.375, 0.7038, 0.3438, 0.7962, 0.3438, 0.7038, 0.3125, 0.7038, 0.3125, 0.7962, 0.331, 0.7962, 0.3125, 0.7962, 0.3125, 0.7038, 0.2812, 0.7038, 0.2812, 0.7962, 0.2812, 0.7962, 0.2812, 0.7038, 0.25, 0.7038, 0.25, 0.7962, 0.25, 0.7962, 0.25, 0.7038, 0.2188, 0.7038, 0.2188, 0.7962, 0.1875, 0.7038, 0.1875, 0.7962, 0.2188, 0.7962, 0.2188, 0.7038, 0.1875, 0.7962, 0.1875, 0.7038, 0.169, 0.7038, 0.1562, 0.7038, 0.1562, 0.7962, 0.125, 0.7038, 0.125, 0.7962, 0.1562, 0.7962, 0.1562, 0.7038, 0.125, 0.7962, 0.125, 0.7038, 0.09375, 0.7038, 0.09375, 0.7962, 0.09375, 0.7962, 0.09375, 0.7038, 0.0625, 0.7038, 0.0625, 0.7962, 0.0625, 0.7962, 0.0625, 0.7038, 0.03125, 0.7038, 0.03125, 0.7962, 0.03125, 0.7962, 0.03125, 0.7038, 0.0, 0.7038, 0.0, 0.7962, 0.2255, 0.5387, 0.1982, 0.5, 0.3018, 0.5, 0.375, 0.5732, 0.375, 0.6768, 0.3018, 0.75, 0.2745, 0.7113, 0.2845, 0.7083, 0.3001, 0.6999, 0.3137, 0.6887, 0.3249, 0.6751, 0.3333, 0.6595, 0.3384, 0.6426, 0.3401, 0.625, 0.3384, 0.6074, 0.3333, 0.5905, 0.3249, 0.5749, 0.3137, 0.5613, 0.3001, 0.5501, 0.2845, 0.5417, 0.2676, 0.5366, 0.25, 0.5349, 0.2324, 0.5366, 0.2745, 0.7113, 0.3018, 0.75, 0.1982, 0.75, 0.125, 0.6768, 0.125, 0.5732, 0.1982, 0.5, 0.2255, 0.5387, 0.2155, 0.5417, 0.1999, 0.5501, 0.1863, 0.5613, 0.1751, 0.5749, 0.1667, 0.5905, 0.1616, 0.6074, 0.1599, 0.625, 0.1616, 0.6426, 0.1667, 0.6595, 0.1751, 0.6751, 0.1863, 0.6887, 0.1999, 0.6999, 0.2155, 0.7083, 0.2324, 0.7134, 0.25, 0.7151, 0.2676, 0.7134, 0.8384, 0.6074, 0.8363, 0.6005, 0.875, 0.5732, 0.875, 0.6768, 0.8018, 0.75, 0.6982, 0.75, 0.625, 0.6768, 0.6637, 0.6495, 0.6667, 0.6595, 0.6751, 0.6751, 0.6863, 0.6887, 0.6999, 0.6999, 0.7155, 0.7083, 0.7324, 0.7134, 0.75, 0.7151, 0.7676, 0.7134, 0.7845, 0.7083, 0.8001, 0.6999, 0.8137, 0.6887, 0.8249, 0.6751, 0.8333, 0.6595, 0.8384, 0.6426, 0.8401, 0.625, 0.6616, 0.6426, 0.6637, 0.6495, 0.625, 0.6768, 0.625, 0.5732, 0.6982, 0.5, 0.8018, 0.5, 0.875, 0.5732, 0.8363, 0.6005, 0.8333, 0.5905, 0.8249, 0.5749, 0.8137, 0.5613, 0.8001, 0.5501, 0.7845, 0.5417, 0.7676, 0.5366, 0.75, 0.5349, 0.7324, 0.5366, 0.7155, 0.5417, 0.6999, 0.5501, 0.6863, 0.5613, 0.6751, 0.5749, 0.6667, 0.5905, 0.6616, 0.6074, 0.6599, 0.625])
me_cube_004.materials.append(mat_material_003)
me_cube_004.use_remesh_preserve_volume = False
me_cube_004.use_remesh_preserve_attributes = False
me_cube_004.use_mirror_vertex_groups = False
me_cube_004.update()
me_cylinder_001 = bpy.data.meshes.new('Cylinder.001')
me_cylinder_001.from_pydata([(-1.748e-07, 1.0, -1.0), (-1.748e-07, 1.0, 1.0), (0.1951, 0.9808, -1.0), (0.1951, 0.9808, 1.0), (0.3827, 0.9239, -1.0), (0.3827, 0.9239, 1.0), (0.5556, 0.8315, -1.0), (0.5556, 0.8315, -0.9755), (0.7071, 0.7071, -1.0), (0.7071, 0.7071, 1.0), (0.8315, 0.5556, -1.0), (0.8315, 0.5556, 1.0), (0.9239, 0.3827, -1.0), (0.9239, 0.3827, 1.0), (0.9808, 0.1951, -1.0), (0.9808, 0.1951, -0.9755), (1.0, 2.503e-07, -1.0), (1.0, 2.503e-07, 1.0), (0.9808, -0.1951, -1.0), (0.9808, -0.1951, 1.0), (0.9239, -0.3827, -1.0), (0.9239, -0.3827, 1.0), (0.8315, -0.5556, -1.0), (0.8315, -0.5556, -0.9755), (0.7071, -0.7071, -1.0), (0.7071, -0.7071, 1.0), (0.5556, -0.8315, -1.0), (0.5556, -0.8315, 1.0), (0.3827, -0.9239, -1.0), (0.3827, -0.9239, 1.0), (0.1951, -0.9808, -1.0), (0.1951, -0.9808, -0.9755), (-1.51e-07, -1.0, -1.0), (-1.51e-07, -1.0, 1.0), (-0.1951, -0.9808, 0.9664), (-0.1951, -0.9808, 1.0), (-0.3827, -0.9239, -1.0), (-0.3827, -0.9239, 1.0), (-0.5556, -0.8315, -1.0), (-0.5556, -0.8315, -0.9755), (-0.7071, -0.7071, -1.0), (-0.7071, -0.7071, 1.0), (-0.8315, -0.5556, 0.9664), (-0.8315, -0.5556, 1.0), (-0.9239, -0.3827, -1.0), (-0.9239, -0.3827, 1.0), (-0.9808, -0.1951, -1.0), (-0.9808, -0.1951, -0.9755), (-1.0, 7.908e-07, -1.0), (-1.0, 7.908e-07, 1.0), (-0.9808, 0.1951, 0.9664), (-0.9808, 0.1951, 1.0), (-0.9239, 0.3827, -1.0), (-0.9239, 0.3827, 1.0), (-0.8315, 0.5556, -1.0), (-0.8315, 0.5556, -0.9755), (-0.7071, 0.7071, -1.0), (-0.7071, 0.7071, 1.0), (-0.5556, 0.8315, 0.9664), (-0.5556, 0.8315, 1.0), (-0.3827, 0.9239, -1.0), (-0.3827, 0.9239, 1.0), (-0.1951, 0.9808, -1.0), (-0.1951, 0.9808, 1.0), (-0.2736, 4.5, -0.7984), (0.3548, 4.414, 0.6959), (0.3627, 4.414, 0.7249), (0.1937, 4.5, 0.9337), (2.84, 3.401, -0.6362), (2.836, 3.405, -0.6575), (3.017, 3.347, -0.8662), (3.347, 3.017, 0.8658), (3.4, 2.841, 0.628), (3.406, 2.836, 0.6571), (4.414, 0.3965, -0.6362), (4.414, 0.4023, -0.6575), (4.5, 0.2333, -0.8662), (4.5, -0.234, 0.8658), (4.414, -0.3951, 0.628), (4.414, -0.403, 0.6571), (3.401, -2.84, -0.6362), (3.405, -2.836, -0.6575), (3.347, -3.017, -0.8662), (3.017, -3.347, 0.8658), (2.841, -3.4, 0.628), (2.836, -3.406, 0.6571), (0.3965, -4.414, -0.6362), (0.4023, -4.414, -0.6575), (0.2333, -4.5, -0.8662), (-0.234, -4.5, 0.8658), (-0.3951, -4.414, 0.628), (-0.403, -4.414, 0.6571), (-2.84, -3.401, -0.6362), (-2.836, -3.405, -0.6575), (-3.017, -3.347, -0.8662), (-3.347, -3.017, 0.8658), (-3.4, -2.841, 0.628), (-3.406, -2.836, 0.6571), (-4.414, -0.3965, -0.6362), (-4.414, -0.4022, -0.6575), (-4.5, -0.2333, -0.8662), (-4.5, 0.234, 0.8658), (-4.414, 0.3951, 0.628), (-4.414, 0.403, 0.6571), (-3.401, 2.84, -0.6362), (-3.405, 2.836, -0.6575), (-3.347, 3.017, -0.8662), (-3.017, 3.347, 0.8658), (-2.841, 3.4, 0.628), (-2.836, 3.406, 0.6571), (-0.4425, 4.414, -0.5896), (0.1951, 0.9808, 0.9664), (0.1951, 0.9808, 1.0), (0.8315, 0.5556, 0.9664), (0.8315, 0.5556, 1.0), (0.9808, -0.1951, 0.9664), (0.9808, -0.1951, 1.0), (0.5556, -0.8315, 0.9664), (0.5556, -0.8315, 1.0), (-0.1951, -0.9808, -1.0), (-0.1951, -0.9808, 1.0), (-0.8315, -0.5556, -1.0), (-0.8315, -0.5556, 1.0), (-0.9808, 0.1951, -1.0), (-0.9808, 0.1951, 1.0), (-0.5556, 0.8315, -1.0), (-0.5556, 0.8315, 1.0), (0.5556, 0.8315, 1.0), (0.5556, 0.8315, -1.0), (0.9808, 0.1951, 1.0), (0.9808, 0.1951, -1.0), (0.8315, -0.5556, 1.0), (0.8315, -0.5556, -1.0), (0.1951, -0.9808, 1.0), (0.1951, -0.9808, -1.0), (-0.5556, -0.8315, 1.0), (-0.5556, -0.8315, -1.0), (-0.9808, -0.1951, 1.0), (-0.9808, -0.1951, -1.0), (-0.8315, 0.5556, 1.0), (-0.8315, 0.5556, -1.0), (-0.1951, 0.9808, -1.0)], [], [(114, 113, 72, 73), (2, 3, 5, 4), (4, 5, 127, 128), (56, 54, 105, 106), (141, 1, 67, 110), (10, 11, 13, 12), (12, 13, 129, 130), (1, 112, 66, 67), (9, 114, 73, 71), (18, 19, 21, 20), (20, 21, 131, 132), (54, 55, 104, 105), (116, 115, 78, 79), (26, 27, 29, 28), (28, 29, 133, 134), (0, 62, 110, 64), (111, 0, 64, 65), (119, 120, 37, 36), (36, 37, 135, 136), (113, 8, 70, 72), (17, 116, 79, 77), (121, 122, 45, 44), (44, 45, 137, 138), (62, 141, 110), (118, 117, 84, 85), (123, 124, 53, 52), (52, 53, 139, 140), (115, 16, 76, 78), (25, 118, 85, 83), (125, 126, 61, 60), (3, 1, 63, 61, 126, 57, 139, 53, 124, 49, 137, 45, 122, 41, 135, 37, 120, 33, 133, 29, 27, 25, 131, 21, 19, 17, 129, 13, 11, 9, 127, 5), (60, 61, 63, 141), (7, 9, 71, 68), (0, 2, 4, 128, 8, 10, 12, 130, 16, 18, 20, 132, 24, 26, 28, 134, 32, 119, 36, 136, 40, 121, 44, 138, 48, 123, 52, 140, 56, 125, 60, 141), (64, 67, 66, 65), (69, 68, 71, 70), (70, 71, 73, 72), (75, 74, 77, 76), (76, 77, 79, 78), (81, 80, 83, 82), (82, 83, 85, 84), (87, 86, 89, 88), (88, 89, 91, 90), (93, 92, 95, 94), (94, 95, 97, 96), (99, 98, 101, 100), (100, 101, 103, 102), (105, 104, 107, 106), (106, 107, 109, 108), (110, 67, 64), (46, 47, 98, 99), (55, 57, 107, 104), (48, 46, 99, 100), (112, 111, 65, 66), (38, 39, 92, 93), (47, 49, 101, 98), (40, 38, 93, 94), (58, 56, 106, 108), (30, 31, 86, 87), (39, 41, 95, 92), (57, 59, 109, 107), (32, 30, 87, 88), (50, 48, 100, 102), (22, 23, 80, 81), (59, 58, 108, 109), (31, 33, 89, 86), (49, 51, 103, 101), (24, 22, 81, 82), (42, 40, 94, 96), (14, 15, 74, 75), (51, 50, 102, 103), (23, 25, 83, 80), (41, 43, 97, 95), (16, 14, 75, 76), (34, 32, 88, 90), (6, 7, 68, 69), (43, 42, 96, 97), (15, 17, 77, 74), (33, 35, 91, 89), (8, 6, 69, 70), (117, 24, 82, 84), (35, 34, 90, 91), (8, 113, 11, 10), (0, 111, 3, 2), (56, 58, 126, 125), (48, 50, 124, 123), (40, 42, 122, 121), (32, 34, 120, 119), (24, 117, 27, 26), (16, 115, 19, 18), (141, 63, 1), (57, 55, 140, 139), (138, 137, 49, 47), (136, 135, 41, 39), (134, 133, 33, 31), (132, 131, 25, 23), (130, 129, 17, 15), (128, 127, 9, 7)])
me_cylinder_001.polygons.foreach_set('use_smooth', [True] * 98)
_uv = me_cylinder_001.uv_layers.new(name='UVMap')
_uv.uv.foreach_set('vector', [0.8438, 1.0, 0.8438, 0.5, 0.8438, 0.5, 0.8438, 1.0, 0.9688, 0.5, 0.9688, 1.0, 0.9375, 1.0, 0.9375, 0.5, 0.9375, 0.5, 0.9375, 1.0, 0.9062, 1.0, 0.9062, 0.5, 0.5803, 0.4197, 0.5504, 0.3833, 0.5504, 0.3833, 0.5803, 0.4197, 0.2032, 0.4854, 0.25, 0.49, 0.25, 0.49, 0.2032, 0.4854, 0.8438, 0.5, 0.8438, 1.0, 0.8125, 1.0, 0.8125, 0.5, 0.8125, 0.5, 0.8125, 1.0, 0.7812, 1.0, 0.7812, 0.5, 0.25, 0.49, 0.2968, 0.4854, 0.2968, 0.4854, 0.25, 0.49, 0.4197, 0.4197, 0.4496, 0.3833, 0.4496, 0.3833, 0.4197, 0.4197, 0.7188, 0.5, 0.7188, 1.0, 0.6875, 1.0, 0.6875, 0.5, 0.6875, 0.5, 0.6875, 1.0, 0.6562, 1.0, 0.6562, 0.5, 0.1562, 0.5, 0.1562, 1.0, 0.1562, 1.0, 0.1562, 0.5, 0.7188, 1.0, 0.7188, 0.5, 0.7188, 0.5, 0.7188, 1.0, 0.5938, 0.5, 0.5938, 1.0, 0.5625, 1.0, 0.5625, 0.5, 0.5625, 0.5, 0.5625, 1.0, 0.5312, 1.0, 0.5312, 0.5, 0.75, 0.49, 0.7032, 0.4854, 0.7032, 0.4854, 0.75, 0.49, 0.7968, 0.4854, 0.75, 0.49, 0.75, 0.49, 0.7968, 0.4854, 0.4688, 0.5, 0.4688, 1.0, 0.4375, 1.0, 0.4375, 0.5, 0.4375, 0.5, 0.4375, 1.0, 0.4062, 1.0, 0.4062, 0.5, 0.9496, 0.3833, 0.9197, 0.4197, 0.9197, 0.4197, 0.9496, 0.3833, 0.49, 0.25, 0.4854, 0.2032, 0.4854, 0.2032, 0.49, 0.25, 0.3438, 0.5, 0.3438, 1.0, 0.3125, 1.0, 0.3125, 0.5, 0.3125, 0.5, 0.3125, 1.0, 0.2812, 1.0, 0.2812, 0.5, 0.03125, 0.5, 0.03125, 1.0, 0.03125, 0.5, 0.5938, 1.0, 0.5938, 0.5, 0.5938, 0.5, 0.5938, 1.0, 0.2188, 0.5, 0.2188, 1.0, 0.1875, 1.0, 0.1875, 0.5, 0.1875, 0.5, 0.1875, 1.0, 0.1562, 1.0, 0.1562, 0.5, 0.9854, 0.2032, 0.99, 0.25, 0.99, 0.25, 0.9854, 0.2032, 0.4197, 0.08029, 0.3833, 0.05045, 0.3833, 0.05045, 0.4197, 0.08029, 0.09375, 0.5, 0.09375, 1.0, 0.0625, 1.0, 0.0625, 0.5, 0.2968, 0.4854, 0.25, 0.49, 0.2032, 0.4854, 0.1582, 0.4717, 0.1167, 0.4496, 0.08029, 0.4197, 0.05045, 0.3833, 0.02827, 0.3418, 0.01461, 0.2968, 0.01, 0.25, 0.01461, 0.2032, 0.02827, 0.1582, 0.05045, 0.1167, 0.08029, 0.08029, 0.1167, 0.05045, 0.1582, 0.02827, 0.2032, 0.01461, 0.25, 0.01, 0.2968, 0.01461, 0.3418, 0.02827, 0.3833, 0.05045, 0.4197, 0.08029, 0.4496, 0.1167, 0.4717, 0.1582, 0.4854, 0.2032, 0.49, 0.25, 0.4854, 0.2968, 0.4717, 0.3418, 0.4496, 0.3833, 0.4197, 0.4197, 0.3833, 0.4496, 0.3418, 0.4717, 0.0625, 0.5, 0.0625, 1.0, 0.03125, 1.0, 0.03125, 0.5, 0.3833, 0.4496, 0.4197, 0.4197, 0.4197, 0.4197, 0.3833, 0.4496, 0.75, 0.49, 0.7968, 0.4854, 0.8418, 0.4717, 0.8833, 0.4496, 0.9197, 0.4197, 0.9496, 0.3833, 0.9717, 0.3418, 0.9854, 0.2968, 0.99, 0.25, 0.9854, 0.2032, 0.9717, 0.1582, 0.9496, 0.1167, 0.9197, 0.08029, 0.8833, 0.05045, 0.8418, 0.02827, 0.7968, 0.01461, 0.75, 0.01, 0.7032, 0.01461, 0.6582, 0.02827, 0.6167, 0.05045, 0.5803, 0.08029, 0.5504, 0.1167, 0.5283, 0.1582, 0.5146, 0.2032, 0.51, 0.25, 0.5146, 0.2968, 0.5283, 0.3418, 0.5504, 0.3833, 0.5803, 0.4197, 0.6167, 0.4496, 0.6582, 0.4717, 0.7032, 0.4854, 1.0, 0.5, 1.0, 1.0, 0.9688, 1.0, 0.9688, 0.5, 0.9062, 0.5, 0.9062, 1.0, 0.875, 1.0, 0.875, 0.5, 0.875, 0.5, 0.875, 1.0, 0.8438, 1.0, 0.8438, 0.5, 0.7812, 0.5, 0.7812, 1.0, 0.75, 1.0, 0.75, 0.5, 0.75, 0.5, 0.75, 1.0, 0.7188, 1.0, 0.7188, 0.5, 0.6562, 0.5, 0.6562, 1.0, 0.625, 1.0, 0.625, 0.5, 0.625, 0.5, 0.625, 1.0, 0.5938, 1.0, 0.5938, 0.5, 0.5312, 0.5, 0.5312, 1.0, 0.5, 1.0, 0.5, 0.5, 0.5, 0.5, 0.5, 1.0, 0.4688, 1.0, 0.4688, 0.5, 0.4062, 0.5, 0.4062, 1.0, 0.375, 1.0, 0.375, 0.5, 0.375, 0.5, 0.375, 1.0, 0.3438, 1.0, 0.3438, 0.5, 0.2812, 0.5, 0.2812, 1.0, 0.25, 1.0, 0.25, 0.5, 0.25, 0.5, 0.25, 1.0, 0.2188, 1.0, 0.2188, 0.5, 0.1562, 0.5, 0.1562, 1.0, 0.125, 1.0, 0.125, 0.5, 0.125, 0.5, 0.125, 1.0, 0.09375, 1.0, 0.09375, 0.5, 0.03125, 1.0, 0.0, 1.0, 0.0, 0.5, 0.2812, 0.5, 0.2812, 1.0, 0.2812, 1.0, 0.2812, 0.5, 0.05045, 0.3833, 0.08029, 0.4197, 0.08029, 0.4197, 0.05045, 0.3833, 0.51, 0.25, 0.5146, 0.2032, 0.5146, 0.2032, 0.51, 0.25, 0.9688, 1.0, 0.9688, 0.5, 0.9688, 0.5, 0.9688, 1.0, 0.4062, 0.5, 0.4062, 1.0, 0.4062, 1.0, 0.4062, 0.5, 0.01461, 0.2032, 0.01, 0.25, 0.01, 0.25, 0.01461, 0.2032, 0.5803, 0.08029, 0.6167, 0.05045, 0.6167, 0.05045, 0.5803, 0.08029, 0.6167, 0.4496, 0.5803, 0.4197, 0.5803, 0.4197, 0.6167, 0.4496, 0.5312, 0.5, 0.5312, 1.0, 0.5312, 1.0, 0.5312, 0.5, 0.1167, 0.05045, 0.08029, 0.08029, 0.08029, 0.08029, 0.1167, 0.05045, 0.08029, 0.4197, 0.1167, 0.4496, 0.1167, 0.4496, 0.08029, 0.4197, 0.75, 0.01, 0.7968, 0.01461, 0.7968, 0.01461, 0.75, 0.01, 0.5146, 0.2968, 0.51, 0.25, 0.51, 0.25, 0.5146, 0.2968, 0.6562, 0.5, 0.6562, 1.0, 0.6562, 1.0, 0.6562, 0.5, 0.09375, 1.0, 0.09375, 0.5, 0.09375, 0.5, 0.09375, 1.0, 0.2968, 0.01461, 0.25, 0.01, 0.25, 0.01, 0.2968, 0.01461, 0.01, 0.25, 0.01461, 0.2968, 0.01461, 0.2968, 0.01, 0.25, 0.9197, 0.08029, 0.9496, 0.1167, 0.9496, 0.1167, 0.9197, 0.08029, 0.5504, 0.1167, 0.5803, 0.08029, 0.5803, 0.08029, 0.5504, 0.1167, 0.7812, 0.5, 0.7812, 1.0, 0.7812, 1.0, 0.7812, 0.5, 0.2188, 1.0, 0.2188, 0.5, 0.2188, 0.5, 0.2188, 1.0, 0.4496, 0.1167, 0.4197, 0.08029, 0.4197, 0.08029, 0.4496, 0.1167, 0.08029, 0.08029, 0.05045, 0.1167, 0.05045, 0.1167, 0.08029, 0.08029, 0.99, 0.25, 0.9854, 0.2968, 0.9854, 0.2968, 0.99, 0.25, 0.7032, 0.01461, 0.75, 0.01, 0.75, 0.01, 0.7032, 0.01461, 0.9062, 0.5, 0.9062, 1.0, 0.9062, 1.0, 0.9062, 0.5, 0.3438, 1.0, 0.3438, 0.5, 0.3438, 0.5, 0.3438, 1.0, 0.4854, 0.2968, 0.49, 0.25, 0.49, 0.25, 0.4854, 0.2968, 0.25, 0.01, 0.2032, 0.01461, 0.2032, 0.01461, 0.25, 0.01, 0.9197, 0.4197, 0.8833, 0.4496, 0.8833, 0.4496, 0.9197, 0.4197, 0.8833, 0.05045, 0.9197, 0.08029, 0.9197, 0.08029, 0.8833, 0.05045, 0.4688, 1.0, 0.4688, 0.5, 0.4688, 0.5, 0.4688, 1.0, 0.9197, 0.4197, 0.9496, 0.3833, 0.8438, 1.0, 0.9496, 0.3833, 0.75, 0.49, 0.7968, 0.4854, 0.9688, 1.0, 0.7968, 0.4854, 0.5803, 0.4197, 0.6167, 0.4496, 0.09375, 1.0, 0.09375, 0.5, 0.51, 0.25, 0.5146, 0.2968, 0.2188, 1.0, 0.2188, 0.5, 0.5803, 0.08029, 0.5504, 0.1167, 0.3438, 1.0, 0.3438, 0.5, 0.75, 0.01, 0.7032, 0.01461, 0.4688, 1.0, 0.4688, 0.5, 0.9197, 0.08029, 0.8833, 0.05045, 0.5938, 1.0, 0.5938, 0.5, 0.99, 0.25, 0.9854, 0.2032, 0.7188, 1.0, 0.9854, 0.2032, 0.03125, 0.5, 0.03125, 1.0, 0.25, 0.49, 0.08029, 0.4197, 0.05045, 0.3833, 0.1562, 0.5, 0.1562, 1.0, 0.2812, 0.5, 0.01461, 0.2032, 0.01, 0.25, 0.01461, 0.2032, 0.4062, 0.5, 0.1167, 0.05045, 0.08029, 0.08029, 0.1167, 0.05045, 0.5312, 0.5, 0.2968, 0.01461, 0.25, 0.01, 0.2968, 0.01461, 0.6562, 0.5, 0.4496, 0.1167, 0.4197, 0.08029, 0.4496, 0.1167, 0.7812, 0.5, 0.4854, 0.2968, 0.49, 0.25, 0.4854, 0.2968, 0.9062, 0.5, 0.3833, 0.4496, 0.4197, 0.4197, 0.3833, 0.4496])
me_cylinder_001.use_remesh_fix_poles = True
me_cylinder_001.use_remesh_preserve_attributes = False
me_cylinder_001.use_mirror_vertex_groups = False
me_cylinder_001.update()
me_cylinder_002 = bpy.data.meshes.new('Cylinder.002')
me_cylinder_002.from_pydata([(-1.748e-07, 1.0, -1.0), (-1.748e-07, 1.0, 1.0), (0.1951, 0.9808, -1.0), (0.1951, 0.9808, 1.0), (0.3827, 0.9239, -1.0), (0.3827, 0.9239, 1.0), (0.5556, 0.8315, -1.0), (0.5556, 0.8315, -0.9755), (0.7071, 0.7071, -1.0), (0.7071, 0.7071, 1.0), (0.8315, 0.5556, -1.0), (0.8315, 0.5556, 1.0), (0.9239, 0.3827, -1.0), (0.9239, 0.3827, 1.0), (0.9808, 0.1951, -1.0), (0.9808, 0.1951, -0.9755), (1.0, 2.503e-07, -1.0), (1.0, 2.503e-07, 1.0), (0.9808, -0.1951, -1.0), (0.9808, -0.1951, 1.0), (0.9239, -0.3827, -1.0), (0.9239, -0.3827, 1.0), (0.8315, -0.5556, -1.0), (0.8315, -0.5556, -0.9755), (0.7071, -0.7071, -1.0), (0.7071, -0.7071, 1.0), (0.5556, -0.8315, -1.0), (0.5556, -0.8315, 1.0), (0.3827, -0.9239, -1.0), (0.3827, -0.9239, 1.0), (0.1951, -0.9808, -1.0), (0.1951, -0.9808, -0.9755), (-1.51e-07, -1.0, -1.0), (-1.51e-07, -1.0, 1.0), (-0.1951, -0.9808, 0.9664), (-0.1951, -0.9808, 1.0), (-0.3827, -0.9239, -1.0), (-0.3827, -0.9239, 1.0), (-0.5556, -0.8315, -1.0), (-0.5556, -0.8315, -0.9755), (-0.7071, -0.7071, -1.0), (-0.7071, -0.7071, 1.0), (-0.8315, -0.5556, 0.9664), (-0.8315, -0.5556, 1.0), (-0.9239, -0.3827, -1.0), (-0.9239, -0.3827, 1.0), (-0.9808, -0.1951, -1.0), (-0.9808, -0.1951, -0.9755), (-1.0, 7.908e-07, -1.0), (-1.0, 7.908e-07, 1.0), (-0.9808, 0.1951, 0.9664), (-0.9808, 0.1951, 1.0), (-0.9239, 0.3827, -1.0), (-0.9239, 0.3827, 1.0), (-0.8315, 0.5556, -1.0), (-0.8315, 0.5556, -0.9755), (-0.7071, 0.7071, -1.0), (-0.7071, 0.7071, 1.0), (-0.5556, 0.8315, 0.9664), (-0.5556, 0.8315, 1.0), (-0.3827, 0.9239, -1.0), (-0.3827, 0.9239, 1.0), (-0.1951, 0.9808, -1.0), (-0.1951, 0.9808, 1.0), (-0.2736, 4.5, -0.7984), (0.3548, 4.414, 0.6959), (0.3627, 4.414, 0.7249), (0.1937, 4.5, 0.9337), (2.84, 3.401, -0.6362), (2.836, 3.405, -0.6575), (3.017, 3.347, -0.8662), (3.347, 3.017, 0.8658), (3.4, 2.841, 0.628), (3.406, 2.836, 0.6571), (4.414, 0.3965, -0.6362), (4.414, 0.4023, -0.6575), (4.5, 0.2333, -0.8662), (4.5, -0.234, 0.8658), (4.414, -0.3951, 0.628), (4.414, -0.403, 0.6571), (3.401, -2.84, -0.6362), (3.405, -2.836, -0.6575), (3.347, -3.017, -0.8662), (3.017, -3.347, 0.8658), (2.841, -3.4, 0.628), (2.836, -3.406, 0.6571), (0.3965, -4.414, -0.6362), (0.4023, -4.414, -0.6575), (0.2333, -4.5, -0.8662), (-0.234, -4.5, 0.8658), (-0.3951, -4.414, 0.628), (-0.403, -4.414, 0.6571), (-2.84, -3.401, -0.6362), (-2.836, -3.405, -0.6575), (-3.017, -3.347, -0.8662), (-3.347, -3.017, 0.8658), (-3.4, -2.841, 0.628), (-3.406, -2.836, 0.6571), (-4.414, -0.3965, -0.6362), (-4.414, -0.4022, -0.6575), (-4.5, -0.2333, -0.8662), (-4.5, 0.234, 0.8658), (-4.414, 0.3951, 0.628), (-4.414, 0.403, 0.6571), (-3.401, 2.84, -0.6362), (-3.405, 2.836, -0.6575), (-3.347, 3.017, -0.8662), (-3.017, 3.347, 0.8658), (-2.841, 3.4, 0.628), (-2.836, 3.406, 0.6571), (-0.4425, 4.414, -0.5896), (0.1951, 0.9808, 0.9664), (0.1951, 0.9808, 1.0), (0.8315, 0.5556, 0.9664), (0.8315, 0.5556, 1.0), (0.9808, -0.1951, 0.9664), (0.9808, -0.1951, 1.0), (0.5556, -0.8315, 0.9664), (0.5556, -0.8315, 1.0), (-0.1951, -0.9808, -1.0), (-0.1951, -0.9808, 1.0), (-0.8315, -0.5556, -1.0), (-0.8315, -0.5556, 1.0), (-0.9808, 0.1951, -1.0), (-0.9808, 0.1951, 1.0), (-0.5556, 0.8315, -1.0), (-0.5556, 0.8315, 1.0), (0.5556, 0.8315, 1.0), (0.5556, 0.8315, -1.0), (0.9808, 0.1951, 1.0), (0.9808, 0.1951, -1.0), (0.8315, -0.5556, 1.0), (0.8315, -0.5556, -1.0), (0.1951, -0.9808, 1.0), (0.1951, -0.9808, -1.0), (-0.5556, -0.8315, 1.0), (-0.5556, -0.8315, -1.0), (-0.9808, -0.1951, 1.0), (-0.9808, -0.1951, -1.0), (-0.8315, 0.5556, 1.0), (-0.8315, 0.5556, -1.0), (-0.1951, 0.9808, -1.0)], [], [(114, 113, 72, 73), (2, 3, 5, 4), (4, 5, 127, 128), (56, 54, 105, 106), (141, 1, 67, 110), (10, 11, 13, 12), (12, 13, 129, 130), (1, 112, 66, 67), (9, 114, 73, 71), (18, 19, 21, 20), (20, 21, 131, 132), (54, 55, 104, 105), (116, 115, 78, 79), (26, 27, 29, 28), (28, 29, 133, 134), (0, 62, 110, 64), (111, 0, 64, 65), (119, 120, 37, 36), (36, 37, 135, 136), (113, 8, 70, 72), (17, 116, 79, 77), (121, 122, 45, 44), (44, 45, 137, 138), (62, 141, 110), (118, 117, 84, 85), (123, 124, 53, 52), (52, 53, 139, 140), (115, 16, 76, 78), (25, 118, 85, 83), (125, 126, 61, 60), (3, 1, 63, 61, 126, 57, 139, 53, 124, 49, 137, 45, 122, 41, 135, 37, 120, 33, 133, 29, 27, 25, 131, 21, 19, 17, 129, 13, 11, 9, 127, 5), (60, 61, 63, 141), (7, 9, 71, 68), (0, 2, 4, 128, 8, 10, 12, 130, 16, 18, 20, 132, 24, 26, 28, 134, 32, 119, 36, 136, 40, 121, 44, 138, 48, 123, 52, 140, 56, 125, 60, 141), (64, 67, 66, 65), (69, 68, 71, 70), (70, 71, 73, 72), (75, 74, 77, 76), (76, 77, 79, 78), (81, 80, 83, 82), (82, 83, 85, 84), (87, 86, 89, 88), (88, 89, 91, 90), (93, 92, 95, 94), (94, 95, 97, 96), (99, 98, 101, 100), (100, 101, 103, 102), (105, 104, 107, 106), (106, 107, 109, 108), (110, 67, 64), (46, 47, 98, 99), (55, 57, 107, 104), (48, 46, 99, 100), (112, 111, 65, 66), (38, 39, 92, 93), (47, 49, 101, 98), (40, 38, 93, 94), (58, 56, 106, 108), (30, 31, 86, 87), (39, 41, 95, 92), (57, 59, 109, 107), (32, 30, 87, 88), (50, 48, 100, 102), (22, 23, 80, 81), (59, 58, 108, 109), (31, 33, 89, 86), (49, 51, 103, 101), (24, 22, 81, 82), (42, 40, 94, 96), (14, 15, 74, 75), (51, 50, 102, 103), (23, 25, 83, 80), (41, 43, 97, 95), (16, 14, 75, 76), (34, 32, 88, 90), (6, 7, 68, 69), (43, 42, 96, 97), (15, 17, 77, 74), (33, 35, 91, 89), (8, 6, 69, 70), (117, 24, 82, 84), (35, 34, 90, 91), (8, 113, 11, 10), (0, 111, 3, 2), (56, 58, 126, 125), (48, 50, 124, 123), (40, 42, 122, 121), (32, 34, 120, 119), (24, 117, 27, 26), (16, 115, 19, 18), (141, 63, 1), (57, 55, 140, 139), (138, 137, 49, 47), (136, 135, 41, 39), (134, 133, 33, 31), (132, 131, 25, 23), (130, 129, 17, 15), (128, 127, 9, 7)])
me_cylinder_002.polygons.foreach_set('use_smooth', [True] * 98)
_uv = me_cylinder_002.uv_layers.new(name='UVMap')
_uv.uv.foreach_set('vector', [0.8438, 1.0, 0.8438, 0.5, 0.8438, 0.5, 0.8438, 1.0, 0.9688, 0.5, 0.9688, 1.0, 0.9375, 1.0, 0.9375, 0.5, 0.9375, 0.5, 0.9375, 1.0, 0.9062, 1.0, 0.9062, 0.5, 0.5803, 0.4197, 0.5504, 0.3833, 0.5504, 0.3833, 0.5803, 0.4197, 0.2032, 0.4854, 0.25, 0.49, 0.25, 0.49, 0.2032, 0.4854, 0.8438, 0.5, 0.8438, 1.0, 0.8125, 1.0, 0.8125, 0.5, 0.8125, 0.5, 0.8125, 1.0, 0.7812, 1.0, 0.7812, 0.5, 0.25, 0.49, 0.2968, 0.4854, 0.2968, 0.4854, 0.25, 0.49, 0.4197, 0.4197, 0.4496, 0.3833, 0.4496, 0.3833, 0.4197, 0.4197, 0.7188, 0.5, 0.7188, 1.0, 0.6875, 1.0, 0.6875, 0.5, 0.6875, 0.5, 0.6875, 1.0, 0.6562, 1.0, 0.6562, 0.5, 0.1562, 0.5, 0.1562, 1.0, 0.1562, 1.0, 0.1562, 0.5, 0.7188, 1.0, 0.7188, 0.5, 0.7188, 0.5, 0.7188, 1.0, 0.5938, 0.5, 0.5938, 1.0, 0.5625, 1.0, 0.5625, 0.5, 0.5625, 0.5, 0.5625, 1.0, 0.5312, 1.0, 0.5312, 0.5, 0.75, 0.49, 0.7032, 0.4854, 0.7032, 0.4854, 0.75, 0.49, 0.7968, 0.4854, 0.75, 0.49, 0.75, 0.49, 0.7968, 0.4854, 0.4688, 0.5, 0.4688, 1.0, 0.4375, 1.0, 0.4375, 0.5, 0.4375, 0.5, 0.4375, 1.0, 0.4062, 1.0, 0.4062, 0.5, 0.9496, 0.3833, 0.9197, 0.4197, 0.9197, 0.4197, 0.9496, 0.3833, 0.49, 0.25, 0.4854, 0.2032, 0.4854, 0.2032, 0.49, 0.25, 0.3438, 0.5, 0.3438, 1.0, 0.3125, 1.0, 0.3125, 0.5, 0.3125, 0.5, 0.3125, 1.0, 0.2812, 1.0, 0.2812, 0.5, 0.03125, 0.5, 0.03125, 1.0, 0.03125, 0.5, 0.5938, 1.0, 0.5938, 0.5, 0.5938, 0.5, 0.5938, 1.0, 0.2188, 0.5, 0.2188, 1.0, 0.1875, 1.0, 0.1875, 0.5, 0.1875, 0.5, 0.1875, 1.0, 0.1562, 1.0, 0.1562, 0.5, 0.9854, 0.2032, 0.99, 0.25, 0.99, 0.25, 0.9854, 0.2032, 0.4197, 0.08029, 0.3833, 0.05045, 0.3833, 0.05045, 0.4197, 0.08029, 0.09375, 0.5, 0.09375, 1.0, 0.0625, 1.0, 0.0625, 0.5, 0.2968, 0.4854, 0.25, 0.49, 0.2032, 0.4854, 0.1582, 0.4717, 0.1167, 0.4496, 0.08029, 0.4197, 0.05045, 0.3833, 0.02827, 0.3418, 0.01461, 0.2968, 0.01, 0.25, 0.01461, 0.2032, 0.02827, 0.1582, 0.05045, 0.1167, 0.08029, 0.08029, 0.1167, 0.05045, 0.1582, 0.02827, 0.2032, 0.01461, 0.25, 0.01, 0.2968, 0.01461, 0.3418, 0.02827, 0.3833, 0.05045, 0.4197, 0.08029, 0.4496, 0.1167, 0.4717, 0.1582, 0.4854, 0.2032, 0.49, 0.25, 0.4854, 0.2968, 0.4717, 0.3418, 0.4496, 0.3833, 0.4197, 0.4197, 0.3833, 0.4496, 0.3418, 0.4717, 0.0625, 0.5, 0.0625, 1.0, 0.03125, 1.0, 0.03125, 0.5, 0.3833, 0.4496, 0.4197, 0.4197, 0.4197, 0.4197, 0.3833, 0.4496, 0.75, 0.49, 0.7968, 0.4854, 0.8418, 0.4717, 0.8833, 0.4496, 0.9197, 0.4197, 0.9496, 0.3833, 0.9717, 0.3418, 0.9854, 0.2968, 0.99, 0.25, 0.9854, 0.2032, 0.9717, 0.1582, 0.9496, 0.1167, 0.9197, 0.08029, 0.8833, 0.05045, 0.8418, 0.02827, 0.7968, 0.01461, 0.75, 0.01, 0.7032, 0.01461, 0.6582, 0.02827, 0.6167, 0.05045, 0.5803, 0.08029, 0.5504, 0.1167, 0.5283, 0.1582, 0.5146, 0.2032, 0.51, 0.25, 0.5146, 0.2968, 0.5283, 0.3418, 0.5504, 0.3833, 0.5803, 0.4197, 0.6167, 0.4496, 0.6582, 0.4717, 0.7032, 0.4854, 1.0, 0.5, 1.0, 1.0, 0.9688, 1.0, 0.9688, 0.5, 0.9062, 0.5, 0.9062, 1.0, 0.875, 1.0, 0.875, 0.5, 0.875, 0.5, 0.875, 1.0, 0.8438, 1.0, 0.8438, 0.5, 0.7812, 0.5, 0.7812, 1.0, 0.75, 1.0, 0.75, 0.5, 0.75, 0.5, 0.75, 1.0, 0.7188, 1.0, 0.7188, 0.5, 0.6562, 0.5, 0.6562, 1.0, 0.625, 1.0, 0.625, 0.5, 0.625, 0.5, 0.625, 1.0, 0.5938, 1.0, 0.5938, 0.5, 0.5312, 0.5, 0.5312, 1.0, 0.5, 1.0, 0.5, 0.5, 0.5, 0.5, 0.5, 1.0, 0.4688, 1.0, 0.4688, 0.5, 0.4062, 0.5, 0.4062, 1.0, 0.375, 1.0, 0.375, 0.5, 0.375, 0.5, 0.375, 1.0, 0.3438, 1.0, 0.3438, 0.5, 0.2812, 0.5, 0.2812, 1.0, 0.25, 1.0, 0.25, 0.5, 0.25, 0.5, 0.25, 1.0, 0.2188, 1.0, 0.2188, 0.5, 0.1562, 0.5, 0.1562, 1.0, 0.125, 1.0, 0.125, 0.5, 0.125, 0.5, 0.125, 1.0, 0.09375, 1.0, 0.09375, 0.5, 0.03125, 1.0, 0.0, 1.0, 0.0, 0.5, 0.2812, 0.5, 0.2812, 1.0, 0.2812, 1.0, 0.2812, 0.5, 0.05045, 0.3833, 0.08029, 0.4197, 0.08029, 0.4197, 0.05045, 0.3833, 0.51, 0.25, 0.5146, 0.2032, 0.5146, 0.2032, 0.51, 0.25, 0.9688, 1.0, 0.9688, 0.5, 0.9688, 0.5, 0.9688, 1.0, 0.4062, 0.5, 0.4062, 1.0, 0.4062, 1.0, 0.4062, 0.5, 0.01461, 0.2032, 0.01, 0.25, 0.01, 0.25, 0.01461, 0.2032, 0.5803, 0.08029, 0.6167, 0.05045, 0.6167, 0.05045, 0.5803, 0.08029, 0.6167, 0.4496, 0.5803, 0.4197, 0.5803, 0.4197, 0.6167, 0.4496, 0.5312, 0.5, 0.5312, 1.0, 0.5312, 1.0, 0.5312, 0.5, 0.1167, 0.05045, 0.08029, 0.08029, 0.08029, 0.08029, 0.1167, 0.05045, 0.08029, 0.4197, 0.1167, 0.4496, 0.1167, 0.4496, 0.08029, 0.4197, 0.75, 0.01, 0.7968, 0.01461, 0.7968, 0.01461, 0.75, 0.01, 0.5146, 0.2968, 0.51, 0.25, 0.51, 0.25, 0.5146, 0.2968, 0.6562, 0.5, 0.6562, 1.0, 0.6562, 1.0, 0.6562, 0.5, 0.09375, 1.0, 0.09375, 0.5, 0.09375, 0.5, 0.09375, 1.0, 0.2968, 0.01461, 0.25, 0.01, 0.25, 0.01, 0.2968, 0.01461, 0.01, 0.25, 0.01461, 0.2968, 0.01461, 0.2968, 0.01, 0.25, 0.9197, 0.08029, 0.9496, 0.1167, 0.9496, 0.1167, 0.9197, 0.08029, 0.5504, 0.1167, 0.5803, 0.08029, 0.5803, 0.08029, 0.5504, 0.1167, 0.7812, 0.5, 0.7812, 1.0, 0.7812, 1.0, 0.7812, 0.5, 0.2188, 1.0, 0.2188, 0.5, 0.2188, 0.5, 0.2188, 1.0, 0.4496, 0.1167, 0.4197, 0.08029, 0.4197, 0.08029, 0.4496, 0.1167, 0.08029, 0.08029, 0.05045, 0.1167, 0.05045, 0.1167, 0.08029, 0.08029, 0.99, 0.25, 0.9854, 0.2968, 0.9854, 0.2968, 0.99, 0.25, 0.7032, 0.01461, 0.75, 0.01, 0.75, 0.01, 0.7032, 0.01461, 0.9062, 0.5, 0.9062, 1.0, 0.9062, 1.0, 0.9062, 0.5, 0.3438, 1.0, 0.3438, 0.5, 0.3438, 0.5, 0.3438, 1.0, 0.4854, 0.2968, 0.49, 0.25, 0.49, 0.25, 0.4854, 0.2968, 0.25, 0.01, 0.2032, 0.01461, 0.2032, 0.01461, 0.25, 0.01, 0.9197, 0.4197, 0.8833, 0.4496, 0.8833, 0.4496, 0.9197, 0.4197, 0.8833, 0.05045, 0.9197, 0.08029, 0.9197, 0.08029, 0.8833, 0.05045, 0.4688, 1.0, 0.4688, 0.5, 0.4688, 0.5, 0.4688, 1.0, 0.9197, 0.4197, 0.9496, 0.3833, 0.8438, 1.0, 0.9496, 0.3833, 0.75, 0.49, 0.7968, 0.4854, 0.9688, 1.0, 0.7968, 0.4854, 0.5803, 0.4197, 0.6167, 0.4496, 0.09375, 1.0, 0.09375, 0.5, 0.51, 0.25, 0.5146, 0.2968, 0.2188, 1.0, 0.2188, 0.5, 0.5803, 0.08029, 0.5504, 0.1167, 0.3438, 1.0, 0.3438, 0.5, 0.75, 0.01, 0.7032, 0.01461, 0.4688, 1.0, 0.4688, 0.5, 0.9197, 0.08029, 0.8833, 0.05045, 0.5938, 1.0, 0.5938, 0.5, 0.99, 0.25, 0.9854, 0.2032, 0.7188, 1.0, 0.9854, 0.2032, 0.03125, 0.5, 0.03125, 1.0, 0.25, 0.49, 0.08029, 0.4197, 0.05045, 0.3833, 0.1562, 0.5, 0.1562, 1.0, 0.2812, 0.5, 0.01461, 0.2032, 0.01, 0.25, 0.01461, 0.2032, 0.4062, 0.5, 0.1167, 0.05045, 0.08029, 0.08029, 0.1167, 0.05045, 0.5312, 0.5, 0.2968, 0.01461, 0.25, 0.01, 0.2968, 0.01461, 0.6562, 0.5, 0.4496, 0.1167, 0.4197, 0.08029, 0.4496, 0.1167, 0.7812, 0.5, 0.4854, 0.2968, 0.49, 0.25, 0.4854, 0.2968, 0.9062, 0.5, 0.3833, 0.4496, 0.4197, 0.4197, 0.3833, 0.4496])
me_cylinder_002.use_remesh_fix_poles = True
me_cylinder_002.use_remesh_preserve_attributes = False
me_cylinder_002.use_mirror_vertex_groups = False
me_cylinder_002.update()

# ---- objects
ob_cube = bpy.data.objects.new('Cube', me_cube)
ob_cube_001 = bpy.data.objects.new('Cube.001', me_cube_001)
ob_cube_002 = bpy.data.objects.new('Cube.002', me_cube_004)
ob_cylinder_001 = bpy.data.objects.new('Cylinder.001', me_cylinder_001)
ob_cylinder_002 = bpy.data.objects.new('Cylinder.002', me_cylinder_002)

# ---- transforms, parenting, visibility, modifiers, constraints
ob_cube.location = (-0.001375, -2.003, 0.9311)
ob_cube.scale = (1.79, 0.8, 0.962)
ob_cube.lock_rotations_4d = False
ob_cube.empty_display_type = 'ARROWS'
ob_cube.lineart.crease_threshold = 0.0
ob_cube_001.location = (-4.538, 0.616, 1.676)
ob_cube_001.scale = (1.79, 0.8, 0.962)
ob_cube_001.lock_rotations_4d = False
ob_cube_001.empty_display_type = 'ARROWS'
ob_cube_001.lineart.crease_threshold = 0.0
_m = ob_cube_001.modifiers.new('Auto Smooth', 'NODES')
_m.node_group = ng_auto_smooth
_gi = [s.identifier for s in ng_auto_smooth.interface.items_tree if s.item_type == 'SOCKET' and s.in_out == 'INPUT']
_m[_gi[1]] = 0.4154  # Angle
ob_cube_002.location = (4.519, 0.616, 1.676)
ob_cube_002.scale = (1.79, 0.8, 0.962)
ob_cube_002.lock_rotations_4d = False
ob_cube_002.empty_display_type = 'ARROWS'
ob_cube_002.lineart.crease_threshold = 0.0
_m = ob_cube_002.modifiers.new('Auto Smooth', 'NODES')
_m.node_group = ng_auto_smooth
_gi = [s.identifier for s in ng_auto_smooth.interface.items_tree if s.item_type == 'SOCKET' and s.in_out == 'INPUT']
_m[_gi[1]] = 0.4084  # Angle
ob_cylinder_001.location = (4.521, 0.6149, 1.677)
ob_cylinder_001.scale = (0.3639, 0.3639, -0.17)
ob_cylinder_001.lineart.crease_threshold = 0.0
_m = ob_cylinder_001.modifiers.new('Auto Smooth', 'NODES')
_m.node_group = ng_auto_smooth
_gi = [s.identifier for s in ng_auto_smooth.interface.items_tree if s.item_type == 'SOCKET' and s.in_out == 'INPUT']
_m[_gi[1]] = 0.5236  # Angle
ob_cylinder_002.location = (-4.535, 0.6149, 1.677)
ob_cylinder_002.scale = (0.3639, 0.3639, -0.17)
ob_cylinder_002.lineart.crease_threshold = 0.0
_m = ob_cylinder_002.modifiers.new('Auto Smooth', 'NODES')
_m.node_group = ng_auto_smooth
_gi = [s.identifier for s in ng_auto_smooth.interface.items_tree if s.item_type == 'SOCKET' and s.in_out == 'INPUT']
_m[_gi[1]] = 0.5236  # Angle

# ---- collection membership
col_collection.objects.link(ob_cube)
col_collection.objects.link(ob_cube_001)
col_collection.objects.link(ob_cube_002)
col_collection.objects.link(ob_cylinder_001)
col_collection.objects.link(ob_cylinder_002)

# ---- scene / render settings (as saved in the file)
scene.frame_start = 1; scene.frame_end = 250; scene.frame_set(1)
scene.render.engine = 'BLENDER_EEVEE_NEXT'
scene.cycles.use_denoising = False
scene.cycles.samples = 128
scene.cycles.sampling_pattern = 'TABULATED_SOBOL'
scene.cycles.use_adaptive_sampling = False
scene.cycles.use_light_tree = False
scene.view_settings.view_transform = 'Filmic'
bpy.context.view_layer.update()

# ---- added for rendering (the .blend has no active camera and no usable light): camera, sun
cam_auto = bpy.data.cameras.new('AutoCamera')
cam_auto.lens = 50.0
cam_auto.sensor_width = 36.0
cam_auto.clip_end = 1000.0
ob_auto_camera = bpy.data.objects.new('AutoCamera', cam_auto)
scene.collection.objects.link(ob_auto_camera)
ob_auto_camera.location = (17.5268, -20.1761, 14.6059)
ob_auto_camera.rotation_euler = (1.09748, -7.21219e-08, 0.694738)
scene.camera = ob_auto_camera
light_auto_sun = bpy.data.lights.new('AutoSun', 'SUN')
light_auto_sun.energy = 3.0
light_auto_sun.angle = 0.0523599
ob_auto_sun = bpy.data.objects.new('AutoSun', light_auto_sun)
scene.collection.objects.link(ob_auto_sun)
ob_auto_sun.rotation_euler = (0.872665, 0.174533, 0.523599)
bpy.context.view_layer.update()
